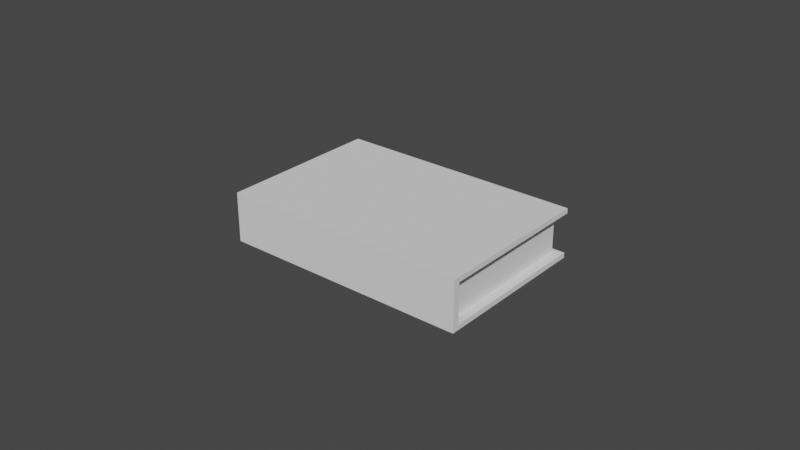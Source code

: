 # Source: bookProp.blend  (saved by Blender 2.80.55; exported with 4.5.12 LTS)
import bpy
from mathutils import Matrix  # noqa: F401  (used for matrix-valued properties, if any)

bpy.ops.wm.read_factory_settings(use_empty=True)
scene = bpy.context.scene
scene.name = 'Scene'

# ---- collections
col_collection = bpy.data.collections.new('Collection'); scene.collection.children.link(col_collection)

# ---- world
world_world = bpy.data.worlds.new('World'); scene.world = world_world
world_world.use_nodes = True; world_world.node_tree.nodes.clear()
_N = world_world.node_tree.nodes; _L = world_world.node_tree.links
n0 = _N.new('ShaderNodeOutputWorld'); n0.name = 'World Output'; n0.location = (300, 300)
n1 = _N.new('ShaderNodeBackground'); n1.name = 'Background'; n1.location = (10, 300)
n1.inputs[0].default_value = (0.05088, 0.05088, 0.05088, 1.0)
_L.new(n1.outputs[0], n0.inputs[0])
n0.is_active_output = True
world_world.color = (0.05088, 0.05088, 0.05088)
world_world.use_sun_shadow = False
world_world.sun_shadow_jitter_overblur = 0.0

# ---- meshes
me_cube_001 = bpy.data.meshes.new('Cube.001')
me_cube_001.from_pydata([(-0.04, -0.028, -0.008), (-0.04, -0.028, 0.008), (-0.04, 0.0252, -0.008), (-0.04, 0.0252, 0.008), (0.04, -0.028, -0.008), (0.04, -0.028, 0.008), (0.04, 0.0252, -0.008), (0.04, 0.0252, 0.008), (-0.04, 0.0252, -0.0064), (-0.04, -0.02582, -0.0064), (-0.04, -0.02582, 0.0064), (-0.04, 0.0252, 0.0064), (0.04, 0.0252, 0.0064), (0.04, 0.0252, -0.0064), (0.04, -0.02582, -0.0064), (0.04, -0.02582, 0.0064), (0.037, 0.0252, 0.0064), (0.037, 0.0252, -0.0064), (0.037, -0.02582, -0.0064), (0.037, -0.02582, 0.0064), (-0.037, 0.0252, -0.0064), (-0.037, -0.02582, -0.0064), (-0.037, -0.02582, 0.0064), (-0.037, 0.0252, 0.0064), (0.037, 0.02324, 0.0064), (0.037, 0.02324, -0.0064), (-0.037, 0.02324, -0.0064), (-0.037, 0.02324, 0.0064)], [], [(1, 3, 11, 10), (4, 5, 1, 0), (2, 6, 4, 0), (7, 3, 1, 5), (15, 14, 18, 19), (2, 0, 9, 8), (5, 4, 14, 15), (4, 6, 13, 14), (0, 1, 10, 9), (7, 5, 15, 12), (14, 13, 17, 18), (12, 15, 19, 16), (20, 26, 25, 17), (9, 10, 22, 21), (10, 11, 23, 22), (8, 9, 21, 20), (25, 26, 27, 24), (23, 16, 24, 27), (6, 2, 8, 20, 17, 13), (7, 12, 16, 23, 11, 3), (18, 25, 24, 19), (21, 22, 27, 26)])
_uv = me_cube_001.uv_layers.new(name='UVMap')
_uv.uv.foreach_set('vector', [0.3298, 0.01275, 0.0208, 0.01275, 0.0208, 0.003454, 0.3172, 0.003454, 0.4227, 0.4774, 0.3298, 0.4774, 0.3298, 0.01275, 0.4227, 0.01275, 0.7318, 0.01275, 0.7318, 0.4774, 0.4227, 0.4774, 0.4227, 0.01275, 0.0208, 0.4774, 0.0208, 0.01275, 0.3298, 0.01275, 0.3298, 0.4774, 0.8447, 0.2965, 0.8447, 0.3708, 0.8272, 0.3708, 0.8272, 0.2965, 0.7318, 0.01275, 0.4227, 0.01275, 0.4354, 0.003454, 0.7318, 0.003453, 0.3298, 0.4774, 0.4227, 0.4774, 0.4135, 0.4901, 0.3391, 0.4901, 0.4227, 0.4774, 0.7318, 0.4774, 0.7318, 0.4867, 0.4354, 0.4867, 0.4227, 0.01275, 0.3298, 0.01275, 0.3391, 0.0001097, 0.4134, 0.0001095, 0.0208, 0.4774, 0.3298, 0.4774, 0.3172, 0.4867, 0.0208, 0.4867, 0.8447, 0.3708, 0.8447, 0.6672, 0.8272, 0.6672, 0.8272, 0.3708, 0.8447, 0.0001095, 0.8447, 0.2965, 0.8272, 0.2965, 0.8272, 0.0001096, 0.741, 0.03017, 0.7524, 0.03017, 0.7524, 0.46, 0.7411, 0.46, 0.8623, 0.2965, 0.8623, 0.3708, 0.8449, 0.3708, 0.8449, 0.2965, 0.8623, 0.3708, 0.8623, 0.6672, 0.8449, 0.6672, 0.8449, 0.3708, 0.8623, 0.0001095, 0.8623, 0.2965, 0.8449, 0.2965, 0.8449, 0.0001095, 0.827, 0.2851, 0.827, 0.7149, 0.7527, 0.7149, 0.7527, 0.2851, 0.0115, 0.03017, 0.0115, 0.46, 0.0001095, 0.46, 0.0001097, 0.03017, 0.7318, 0.4774, 0.7318, 0.01275, 0.741, 0.01275, 0.741, 0.03017, 0.7411, 0.46, 0.7411, 0.4774, 0.0208, 0.4774, 0.0115, 0.4774, 0.0115, 0.46, 0.0115, 0.03017, 0.0115, 0.01275, 0.0208, 0.01275, 0.827, 0.0001096, 0.827, 0.2851, 0.7527, 0.2851, 0.7527, 0.0001095, 0.827, 0.9999, 0.7527, 0.9999, 0.7527, 0.7149, 0.827, 0.7149])
me_cube_001.use_remesh_preserve_volume = False
me_cube_001.use_remesh_preserve_attributes = False
me_cube_001.use_mirror_vertex_groups = False
me_cube_001.update()

# ---- objects
ob_book = bpy.data.objects.new('book', me_cube_001)

# ---- transforms, parenting, visibility, modifiers, constraints
ob_book.location = (0.0, 0.0, 0.0)
ob_book.lineart.crease_threshold = 0.0

# ---- collection membership
col_collection.objects.link(ob_book)

# ---- scene / render settings (as saved in the file)
scene.frame_start = 1; scene.frame_end = 250; scene.frame_set(1)
scene.render.engine = 'BLENDER_EEVEE_NEXT'
scene.cycles.use_denoising = False
scene.cycles.samples = 128
scene.cycles.sampling_pattern = 'TABULATED_SOBOL'
scene.cycles.use_adaptive_sampling = False
scene.cycles.use_light_tree = False
scene.view_settings.view_transform = 'Filmic'
bpy.context.view_layer.update()

# ---- added for rendering (the .blend has no active camera and no usable light): camera, sun
cam_auto = bpy.data.cameras.new('AutoCamera')
cam_auto.lens = 50.0
cam_auto.sensor_width = 36.0
cam_auto.clip_end = 1000.0
ob_auto_camera = bpy.data.objects.new('AutoCamera', cam_auto)
scene.collection.objects.link(ob_auto_camera)
ob_auto_camera.location = (0.185045, -0.223453, 0.148036)
ob_auto_camera.rotation_euler = (1.09748, -7.21219e-08, 0.694738)
scene.camera = ob_auto_camera
light_auto_sun = bpy.data.lights.new('AutoSun', 'SUN')
light_auto_sun.energy = 3.0
light_auto_sun.angle = 0.0523599
ob_auto_sun = bpy.data.objects.new('AutoSun', light_auto_sun)
scene.collection.objects.link(ob_auto_sun)
ob_auto_sun.rotation_euler = (0.872665, 0.174533, 0.523599)
bpy.context.view_layer.update()
